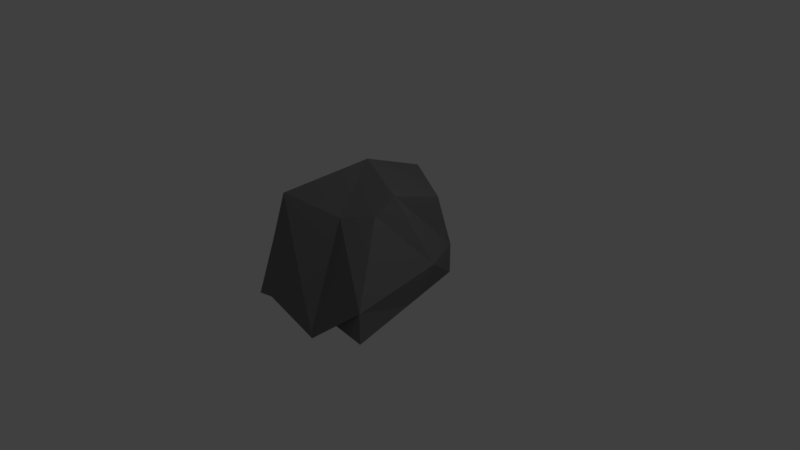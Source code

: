 # Source: Rock2.blend  (saved by Blender 2.79.0; exported with 4.5.12 LTS)
import bpy
from mathutils import Matrix  # noqa: F401  (used for matrix-valued properties, if any)

bpy.ops.wm.read_factory_settings(use_empty=True)
scene = bpy.context.scene
scene.name = 'Scene'

# ---- collections
col_collection_1 = bpy.data.collections.new('Collection 1'); scene.collection.children.link(col_collection_1)

# ---- materials (node trees are filled in below, after node groups)
mat_rock2 = bpy.data.materials.new('Rock2')
mat_rock2.alpha_threshold = 0.0
mat_rock2.use_transparent_shadow = False
mat_rock2.diffuse_color = (0.1924, 0.1924, 0.1924, 1.0)
mat_rock2.roughness = 0.5
mat_rock2.specular_intensity = 0.0

# ---- material node trees

# ---- world
world_world = bpy.data.worlds.new('World'); scene.world = world_world
world_world.color = (0.05088, 0.05088, 0.05088)
world_world.use_sun_shadow = False
world_world.sun_shadow_jitter_overblur = 0.0
world_world.cycles.sampling_method = 'MANUAL'

# ---- cameras
cam_camera = bpy.data.cameras.new('Camera')
cam_camera.clip_end = 100.0
cam_camera.lens = 35.0
cam_camera.sensor_width = 32.0
cam_camera.sensor_height = 18.0
cam_camera.ortho_scale = 7.314
cam_camera.dof.focus_distance = 0.0
cam_camera.dof.aperture_fstop = 128.0

# ---- lights
light_lamp = bpy.data.lights.new('Lamp', 'POINT')
light_lamp.transmission_factor = 0.0
light_lamp.cutoff_distance = 30.0
light_lamp.energy = 100.0
light_lamp.shadow_buffer_clip_start = 1.001
light_lamp.shadow_soft_size = 0.1
light_lamp.shadow_maximum_resolution = 0.006
light_lamp.use_absolute_resolution = True

# ---- meshes
me_cube_001 = bpy.data.meshes.new('Cube.001')
me_cube_001.from_pydata([(-1.0, -1.0, -0.405), (-0.7152, -0.7614, 0.9733), (-1.0, 1.0, -0.405), (-0.5224, 0.5164, 0.8103), (0.8701, -1.427, -0.2671), (0.5133, -0.5873, 0.915), (0.8701, 0.573, -0.2671), (0.7559, 0.4257, 0.8371), (-1.0, 0.0, -0.405), (-0.8743, -1.084, -0.2498), (-0.6138, -0.2622, 0.7413), (-1.0, 1.0, 0.0), (0.0, 1.0, -0.405), (0.08277, 1.027, 0.9044), (0.8701, 0.573, 0.1379), (0.8701, -0.427, -0.2671), (0.5938, -0.2977, 1.074), (0.8701, -1.427, 0.1379), (0.0, -1.0, -0.405), (0.07483, -0.6883, 0.8133), (0.0, 0.0, 1.318), (0.0, 0.0, -0.405), (0.1316, -1.38, -0.477), (1.016, -0.08142, 0.1902), (-0.08196, 1.271, -0.1847), (-1.307, -0.3501, 0.0)], [], [(25, 10, 3, 11), (24, 13, 7, 14), (23, 16, 5, 17), (22, 19, 1, 9), (21, 15, 4, 18), (20, 10, 1, 19), (16, 20, 19, 5), (7, 13, 20, 16), (13, 3, 10, 20), (8, 21, 18, 0), (2, 12, 21, 8), (12, 6, 15, 21), (18, 22, 9, 0), (4, 17, 22, 18), (17, 5, 19, 22), (15, 23, 17, 4), (6, 14, 23, 15), (14, 7, 16, 23), (12, 24, 14, 6), (2, 11, 24, 12), (11, 3, 13, 24), (8, 25, 11, 2), (0, 9, 25, 8), (9, 1, 10, 25)])
_uv = me_cube_001.uv_layers.new(name='UVMap')
_uv.uv.foreach_set('vector', [0.3024, 0.0, 0.3443, 0.1898, 0.1834, 0.2516, 0.02506, 0.1183, 0.7518, 1.0, 0.5079, 0.9516, 0.5225, 0.8308, 0.6789, 0.8588, 0.6671, 0.7305, 0.4697, 0.6907, 0.5052, 0.6346, 0.6789, 0.469, 0.1536, 0.8742, 0.2198, 0.5944, 0.3908, 0.5978, 0.3908, 0.8413, 0.6668, 0.2947, 0.4715, 0.2097, 0.4715, 0.03533, 0.6668, 0.1203, 0.3384, 0.3592, 0.3443, 0.1898, 0.4568, 0.1718, 0.4697, 0.2837, 0.1298, 0.5, 0.2775, 0.4511, 0.2198, 0.5944, 0.1308, 0.5545, 0.2608, 0.4511, 0.104, 0.383, 0.3384, 0.3592, 0.4191, 0.4124, 0.104, 0.383, 0.1834, 0.2516, 0.3443, 0.1898, 0.3384, 0.3592, 0.8905, 0.2929, 0.6668, 0.2947, 0.6668, 0.1203, 0.8905, 0.1186, 0.8905, 0.4673, 0.6668, 0.469, 0.6668, 0.2947, 0.8905, 0.2929, 0.6668, 0.469, 0.4715, 0.3841, 0.4715, 0.2097, 0.6668, 0.2947, 0.6668, 0.1203, 0.6377, 0.0605, 0.8617, 0.09062, 0.8905, 0.1186, 0.4715, 0.03533, 0.4697, 0.0, 0.6377, 0.0605, 0.6668, 0.1203, 0.0, 0.7489, 0.1308, 0.5545, 0.2198, 0.5944, 0.1536, 0.8742, 0.7695, 0.6639, 0.6671, 0.7305, 0.6789, 0.469, 0.7695, 0.469, 0.7695, 0.8588, 0.6789, 0.8588, 0.6671, 0.7305, 0.7695, 0.6639, 0.6789, 0.8588, 0.5225, 0.8308, 0.4697, 0.6907, 0.6671, 0.7305, 0.8452, 0.6221, 0.7756, 0.6347, 0.7695, 0.4766, 0.8517, 0.469, 0.8517, 0.8143, 0.7695, 0.8219, 0.7756, 0.6347, 0.8452, 0.6221, 0.02506, 0.1183, 0.1834, 0.2516, 0.104, 0.383, 0.0, 0.2581, 1.0, 0.1949, 0.8905, 0.2626, 0.9156, 0.0005818, 1.0, 0.0, 1.0, 0.3899, 0.9779, 0.4069, 0.8905, 0.2626, 1.0, 0.1949, 0.4697, 0.004659, 0.4568, 0.1718, 0.3443, 0.1898, 0.3024, 0.0])
me_cube_001.materials.append(mat_rock2)
me_cube_001.use_remesh_preserve_volume = False
me_cube_001.use_remesh_preserve_attributes = False
me_cube_001.use_mirror_vertex_groups = False
me_cube_001.update()

# ---- objects
ob_cube = bpy.data.objects.new('Cube', me_cube_001)
ob_lamp = bpy.data.objects.new('Lamp', light_lamp)
ob_camera = bpy.data.objects.new('Camera', cam_camera)

# ---- transforms, parenting, visibility, modifiers, constraints
ob_cube.location = (0.0, 0.0, 0.0)
ob_cube.rotation_euler = (0.0, 0.0, 0.2356)
ob_cube.lineart.crease_threshold = 0.0
ob_lamp.location = (4.076, 1.005, 5.904)
ob_lamp.rotation_euler = (0.6503, 0.05522, 1.866)
ob_lamp.lock_rotations_4d = False
ob_lamp.empty_display_type = 'ARROWS'
ob_lamp.color = (0.0, 0.0, 0.0, 0.0)
ob_lamp.lineart.crease_threshold = 0.0
ob_camera.location = (7.481, -6.508, 5.344)
ob_camera.rotation_euler = (1.109, 0.0, 0.8149)
ob_camera.lock_rotations_4d = False
ob_camera.empty_display_type = 'ARROWS'
ob_camera.color = (0.0, 0.0, 0.0, 0.0)
ob_camera.display_type = 'WIRE'
ob_camera.lineart.crease_threshold = 0.0

# ---- collection membership
col_collection_1.objects.link(ob_cube)
col_collection_1.objects.link(ob_lamp)
col_collection_1.objects.link(ob_camera)

# ---- scene / render settings (as saved in the file)
scene.camera = ob_camera
scene.frame_start = 1; scene.frame_end = 250; scene.frame_set(1)
scene.render.engine = 'BLENDER_EEVEE_NEXT'
scene.render.resolution_percentage = 50
scene.render.dither_intensity = 0.0
scene.cycles.use_denoising = False
scene.cycles.samples = 128
scene.cycles.sampling_pattern = 'TABULATED_SOBOL'
scene.cycles.use_adaptive_sampling = False
scene.cycles.use_light_tree = False
scene.cycles.blur_glossy = 0.0
scene.cycles.sample_clamp_indirect = 0.0
scene.view_settings.view_transform = 'Standard'
bpy.context.view_layer.update()
